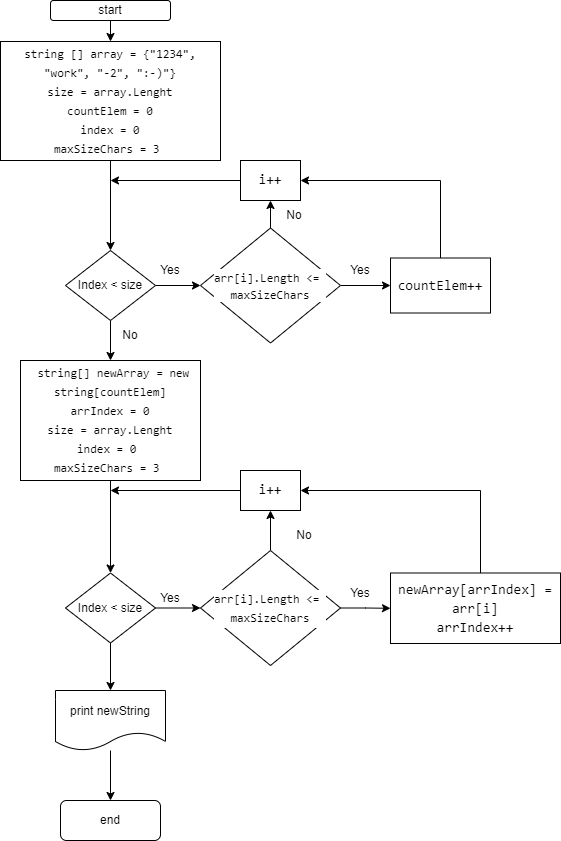

The diagram above was exported from draw.io. Its source (the exported page's mxGraphModel, read from the mxfile embedded in the PNG):
<mxGraphModel dx="827" dy="483" grid="1" gridSize="10" guides="1" tooltips="1" connect="1" arrows="1" fold="1" page="1" pageScale="1" pageWidth="827" pageHeight="1169" math="0" shadow="0">
  <root>
    <mxCell id="0" />
    <mxCell id="1" parent="0" />
    <mxCell id="HBvRyRezTDYkqfmCSDY9-4" style="edgeStyle=orthogonalEdgeStyle;rounded=0;orthogonalLoop=1;jettySize=auto;html=1;exitX=0.5;exitY=1;exitDx=0;exitDy=0;entryX=0.5;entryY=0;entryDx=0;entryDy=0;" parent="1" source="HBvRyRezTDYkqfmCSDY9-1" target="HBvRyRezTDYkqfmCSDY9-3" edge="1">
      <mxGeometry relative="1" as="geometry" />
    </mxCell>
    <mxCell id="HBvRyRezTDYkqfmCSDY9-1" value="start" style="rounded=1;whiteSpace=wrap;html=1;" parent="1" vertex="1">
      <mxGeometry x="200" width="120" height="20" as="geometry" />
    </mxCell>
    <mxCell id="HBvRyRezTDYkqfmCSDY9-9" style="edgeStyle=orthogonalEdgeStyle;rounded=0;orthogonalLoop=1;jettySize=auto;html=1;exitX=0.5;exitY=1;exitDx=0;exitDy=0;entryX=0.5;entryY=0;entryDx=0;entryDy=0;" parent="1" source="HBvRyRezTDYkqfmCSDY9-3" edge="1">
      <mxGeometry relative="1" as="geometry">
        <mxPoint x="260" y="140" as="targetPoint" />
      </mxGeometry>
    </mxCell>
    <mxCell id="l4jdIjufh9AV-IowMOlD-4" style="edgeStyle=orthogonalEdgeStyle;rounded=0;orthogonalLoop=1;jettySize=auto;html=1;entryX=0.5;entryY=0;entryDx=0;entryDy=0;fontSize=12;fontColor=#000000;" edge="1" parent="1" source="HBvRyRezTDYkqfmCSDY9-3" target="l4jdIjufh9AV-IowMOlD-3">
      <mxGeometry relative="1" as="geometry" />
    </mxCell>
    <mxCell id="HBvRyRezTDYkqfmCSDY9-3" value="&lt;div style=&quot;font-family: Consolas, &amp;quot;Courier New&amp;quot;, monospace; line-height: 19px;&quot;&gt;&lt;span style=&quot;background-color: rgb(255, 255, 255);&quot;&gt;&lt;font style=&quot;font-size: 12px;&quot;&gt;string [] array = {&quot;1234&quot;, &quot;work&quot;, &quot;-2&quot;, &quot;:-)&quot;}&lt;/font&gt;&lt;/span&gt;&lt;/div&gt;&lt;div style=&quot;font-family: Consolas, &amp;quot;Courier New&amp;quot;, monospace; line-height: 19px;&quot;&gt;&lt;span style=&quot;background-color: rgb(255, 255, 255);&quot;&gt;&lt;font style=&quot;font-size: 12px;&quot;&gt;size = array.Lenght&lt;/font&gt;&lt;/span&gt;&lt;/div&gt;&lt;div style=&quot;font-family: Consolas, &amp;quot;Courier New&amp;quot;, monospace; line-height: 19px;&quot;&gt;&lt;div style=&quot;line-height: 19px;&quot;&gt;&lt;span style=&quot;background-color: rgb(255, 255, 255);&quot;&gt;&lt;font style=&quot;font-size: 12px;&quot;&gt;countElem = 0&lt;/font&gt;&lt;/span&gt;&lt;/div&gt;&lt;div style=&quot;line-height: 19px;&quot;&gt;&lt;span style=&quot;background-color: rgb(255, 255, 255);&quot;&gt;&lt;font style=&quot;font-size: 12px;&quot;&gt;index = 0&lt;/font&gt;&lt;/span&gt;&lt;/div&gt;&lt;div style=&quot;line-height: 19px;&quot;&gt;&lt;div style=&quot;line-height: 19px;&quot;&gt;&lt;font style=&quot;font-size: 12px;&quot;&gt;maxSizeChars = 3&amp;nbsp;&lt;/font&gt;&lt;/div&gt;&lt;/div&gt;&lt;/div&gt;" style="shape=parallelogram;perimeter=parallelogramPerimeter;whiteSpace=wrap;html=1;fixedSize=1;size=0;align=center;" parent="1" vertex="1">
      <mxGeometry x="150" y="41" width="220" height="119" as="geometry" />
    </mxCell>
    <mxCell id="HBvRyRezTDYkqfmCSDY9-5" style="edgeStyle=orthogonalEdgeStyle;rounded=0;orthogonalLoop=1;jettySize=auto;html=1;exitX=0.5;exitY=1;exitDx=0;exitDy=0;" parent="1" source="HBvRyRezTDYkqfmCSDY9-3" target="HBvRyRezTDYkqfmCSDY9-3" edge="1">
      <mxGeometry relative="1" as="geometry" />
    </mxCell>
    <mxCell id="l4jdIjufh9AV-IowMOlD-8" style="edgeStyle=orthogonalEdgeStyle;rounded=0;orthogonalLoop=1;jettySize=auto;html=1;fontSize=12;fontColor=#000000;" edge="1" parent="1" source="l4jdIjufh9AV-IowMOlD-3" target="l4jdIjufh9AV-IowMOlD-7">
      <mxGeometry relative="1" as="geometry" />
    </mxCell>
    <mxCell id="l4jdIjufh9AV-IowMOlD-23" style="edgeStyle=orthogonalEdgeStyle;rounded=0;orthogonalLoop=1;jettySize=auto;html=1;entryX=0.5;entryY=0;entryDx=0;entryDy=0;fontSize=12;fontColor=#000000;" edge="1" parent="1" source="l4jdIjufh9AV-IowMOlD-3" target="l4jdIjufh9AV-IowMOlD-22">
      <mxGeometry relative="1" as="geometry" />
    </mxCell>
    <mxCell id="l4jdIjufh9AV-IowMOlD-3" value="Index &amp;lt; size&lt;br&gt;" style="rhombus;whiteSpace=wrap;html=1;labelBackgroundColor=#FFFFFF;fontSize=12;fontColor=#000000;" vertex="1" parent="1">
      <mxGeometry x="215" y="250" width="90" height="70" as="geometry" />
    </mxCell>
    <mxCell id="l4jdIjufh9AV-IowMOlD-11" style="edgeStyle=orthogonalEdgeStyle;rounded=0;orthogonalLoop=1;jettySize=auto;html=1;entryX=0;entryY=0.5;entryDx=0;entryDy=0;fontSize=12;fontColor=#000000;" edge="1" parent="1" source="l4jdIjufh9AV-IowMOlD-7" target="l4jdIjufh9AV-IowMOlD-10">
      <mxGeometry relative="1" as="geometry" />
    </mxCell>
    <mxCell id="l4jdIjufh9AV-IowMOlD-18" style="edgeStyle=orthogonalEdgeStyle;rounded=0;orthogonalLoop=1;jettySize=auto;html=1;fontSize=12;fontColor=#000000;" edge="1" parent="1" source="l4jdIjufh9AV-IowMOlD-7" target="l4jdIjufh9AV-IowMOlD-16">
      <mxGeometry relative="1" as="geometry" />
    </mxCell>
    <mxCell id="l4jdIjufh9AV-IowMOlD-7" value="&lt;div style=&quot;font-family: Consolas, &amp;quot;Courier New&amp;quot;, monospace; line-height: 19px;&quot;&gt;&lt;font style=&quot;font-size: 12px;&quot;&gt;arr[i].Length &amp;lt;=&amp;nbsp;&lt;br&gt;&lt;/font&gt;&lt;/div&gt;&lt;span style=&quot;font-family: Consolas, &amp;quot;Courier New&amp;quot;, monospace;&quot;&gt;&lt;font style=&quot;font-size: 12px;&quot;&gt;maxSizeChars&lt;/font&gt;&lt;/span&gt;" style="rhombus;whiteSpace=wrap;html=1;labelBackgroundColor=#FFFFFF;fontSize=12;fontColor=#000000;" vertex="1" parent="1">
      <mxGeometry x="350" y="227.5" width="140" height="115" as="geometry" />
    </mxCell>
    <mxCell id="l4jdIjufh9AV-IowMOlD-9" value="Yes" style="text;html=1;strokeColor=none;fillColor=none;align=center;verticalAlign=middle;whiteSpace=wrap;rounded=0;labelBackgroundColor=none;fontSize=12;fontColor=#000000;" vertex="1" parent="1">
      <mxGeometry x="290" y="255" width="60" height="30" as="geometry" />
    </mxCell>
    <mxCell id="l4jdIjufh9AV-IowMOlD-17" style="edgeStyle=orthogonalEdgeStyle;rounded=0;orthogonalLoop=1;jettySize=auto;html=1;entryX=1;entryY=0.5;entryDx=0;entryDy=0;fontSize=12;fontColor=#000000;" edge="1" parent="1" source="l4jdIjufh9AV-IowMOlD-10" target="l4jdIjufh9AV-IowMOlD-16">
      <mxGeometry relative="1" as="geometry">
        <Array as="points">
          <mxPoint x="590" y="180" />
        </Array>
      </mxGeometry>
    </mxCell>
    <mxCell id="l4jdIjufh9AV-IowMOlD-10" value="&lt;div style=&quot;font-family: Consolas, &amp;quot;Courier New&amp;quot;, monospace; font-size: 14px; line-height: 19px;&quot;&gt;countElem++&lt;/div&gt;" style="rounded=0;whiteSpace=wrap;html=1;labelBackgroundColor=none;fontSize=12;fontColor=#000000;" vertex="1" parent="1">
      <mxGeometry x="540" y="257.5" width="100" height="55" as="geometry" />
    </mxCell>
    <mxCell id="l4jdIjufh9AV-IowMOlD-12" value="Yes" style="text;html=1;strokeColor=none;fillColor=none;align=center;verticalAlign=middle;whiteSpace=wrap;rounded=0;labelBackgroundColor=none;fontSize=12;fontColor=#000000;" vertex="1" parent="1">
      <mxGeometry x="480" y="255" width="60" height="30" as="geometry" />
    </mxCell>
    <mxCell id="l4jdIjufh9AV-IowMOlD-21" style="edgeStyle=orthogonalEdgeStyle;rounded=0;orthogonalLoop=1;jettySize=auto;html=1;fontSize=12;fontColor=#000000;" edge="1" parent="1" source="l4jdIjufh9AV-IowMOlD-16">
      <mxGeometry relative="1" as="geometry">
        <mxPoint x="260" y="180" as="targetPoint" />
      </mxGeometry>
    </mxCell>
    <mxCell id="l4jdIjufh9AV-IowMOlD-16" value="&lt;span style=&quot;font-family: Consolas, &amp;quot;Courier New&amp;quot;, monospace; font-size: 14px;&quot;&gt;i++&lt;/span&gt;" style="rounded=0;whiteSpace=wrap;html=1;labelBackgroundColor=none;fontSize=12;fontColor=#000000;" vertex="1" parent="1">
      <mxGeometry x="390" y="160" width="60" height="40" as="geometry" />
    </mxCell>
    <mxCell id="l4jdIjufh9AV-IowMOlD-19" value="No" style="text;html=1;strokeColor=none;fillColor=none;align=center;verticalAlign=middle;whiteSpace=wrap;rounded=0;labelBackgroundColor=none;fontSize=12;fontColor=#000000;" vertex="1" parent="1">
      <mxGeometry x="414" y="200" width="60" height="30" as="geometry" />
    </mxCell>
    <mxCell id="l4jdIjufh9AV-IowMOlD-49" style="edgeStyle=orthogonalEdgeStyle;rounded=0;orthogonalLoop=1;jettySize=auto;html=1;entryX=0.5;entryY=0;entryDx=0;entryDy=0;fontSize=12;fontColor=#000000;" edge="1" parent="1" source="l4jdIjufh9AV-IowMOlD-22" target="l4jdIjufh9AV-IowMOlD-48">
      <mxGeometry relative="1" as="geometry" />
    </mxCell>
    <mxCell id="l4jdIjufh9AV-IowMOlD-22" value="&lt;div style=&quot;font-family: Consolas, &amp;quot;Courier New&amp;quot;, monospace; line-height: 19px;&quot;&gt;&lt;div style=&quot;&quot;&gt;&amp;nbsp;string[] newArray = new string[countElem]&lt;/div&gt;&lt;div style=&quot;&quot;&gt;&lt;span style=&quot;background-color: initial;&quot;&gt;arrIndex&lt;/span&gt;&lt;span style=&quot;background-color: initial;&quot;&gt; &lt;/span&gt;&lt;span style=&quot;background-color: initial;&quot;&gt;=&lt;/span&gt;&lt;span style=&quot;background-color: initial;&quot;&gt; &lt;/span&gt;&lt;span style=&quot;background-color: initial;&quot;&gt;0&lt;/span&gt;&lt;/div&gt;&lt;div style=&quot;&quot;&gt;&lt;div style=&quot;line-height: 19px;&quot;&gt;&lt;span style=&quot;background-color: rgb(255, 255, 255);&quot;&gt;size = array.Lenght&lt;/span&gt;&lt;/div&gt;&lt;div style=&quot;line-height: 19px;&quot;&gt;&lt;div style=&quot;line-height: 19px;&quot;&gt;&lt;span style=&quot;background-color: rgb(255, 255, 255);&quot;&gt;index = 0&amp;nbsp;&lt;/span&gt;&lt;/div&gt;&lt;div style=&quot;line-height: 19px;&quot;&gt;&lt;span style=&quot;&quot;&gt;maxSizeChars = 3&amp;nbsp;&lt;/span&gt;&lt;span style=&quot;background-color: rgb(255, 255, 255);&quot;&gt;&lt;br&gt;&lt;/span&gt;&lt;/div&gt;&lt;/div&gt;&lt;/div&gt;&lt;/div&gt;" style="rounded=0;whiteSpace=wrap;html=1;labelBackgroundColor=none;fontSize=12;fontColor=#000000;" vertex="1" parent="1">
      <mxGeometry x="170" y="360" width="180" height="120" as="geometry" />
    </mxCell>
    <mxCell id="l4jdIjufh9AV-IowMOlD-24" value="No" style="text;html=1;strokeColor=none;fillColor=none;align=center;verticalAlign=middle;whiteSpace=wrap;rounded=0;labelBackgroundColor=none;fontSize=12;fontColor=#000000;" vertex="1" parent="1">
      <mxGeometry x="250" y="320" width="60" height="30" as="geometry" />
    </mxCell>
    <mxCell id="l4jdIjufh9AV-IowMOlD-52" style="edgeStyle=orthogonalEdgeStyle;rounded=0;orthogonalLoop=1;jettySize=auto;html=1;entryX=0;entryY=0.5;entryDx=0;entryDy=0;fontSize=12;fontColor=#000000;" edge="1" parent="1" source="l4jdIjufh9AV-IowMOlD-48" target="l4jdIjufh9AV-IowMOlD-51">
      <mxGeometry relative="1" as="geometry" />
    </mxCell>
    <mxCell id="l4jdIjufh9AV-IowMOlD-68" style="edgeStyle=orthogonalEdgeStyle;rounded=0;orthogonalLoop=1;jettySize=auto;html=1;entryX=0.5;entryY=0;entryDx=0;entryDy=0;fontSize=12;fontColor=#000000;" edge="1" parent="1" source="l4jdIjufh9AV-IowMOlD-48" target="l4jdIjufh9AV-IowMOlD-66">
      <mxGeometry relative="1" as="geometry" />
    </mxCell>
    <mxCell id="l4jdIjufh9AV-IowMOlD-48" value="Index &amp;lt; size&lt;br&gt;" style="rhombus;whiteSpace=wrap;html=1;labelBackgroundColor=#FFFFFF;fontSize=12;fontColor=#000000;" vertex="1" parent="1">
      <mxGeometry x="215" y="572.5" width="90" height="70" as="geometry" />
    </mxCell>
    <mxCell id="l4jdIjufh9AV-IowMOlD-50" value="Yes" style="text;html=1;strokeColor=none;fillColor=none;align=center;verticalAlign=middle;whiteSpace=wrap;rounded=0;labelBackgroundColor=none;fontSize=12;fontColor=#000000;" vertex="1" parent="1">
      <mxGeometry x="290" y="582.5" width="60" height="30" as="geometry" />
    </mxCell>
    <mxCell id="l4jdIjufh9AV-IowMOlD-55" style="edgeStyle=orthogonalEdgeStyle;rounded=0;orthogonalLoop=1;jettySize=auto;html=1;exitX=1;exitY=0.5;exitDx=0;exitDy=0;fontSize=12;fontColor=#000000;" edge="1" parent="1" source="l4jdIjufh9AV-IowMOlD-51" target="l4jdIjufh9AV-IowMOlD-53">
      <mxGeometry relative="1" as="geometry" />
    </mxCell>
    <mxCell id="l4jdIjufh9AV-IowMOlD-60" style="edgeStyle=orthogonalEdgeStyle;rounded=0;orthogonalLoop=1;jettySize=auto;html=1;fontSize=12;fontColor=#000000;" edge="1" parent="1" source="l4jdIjufh9AV-IowMOlD-51" target="l4jdIjufh9AV-IowMOlD-56">
      <mxGeometry relative="1" as="geometry" />
    </mxCell>
    <mxCell id="l4jdIjufh9AV-IowMOlD-51" value="&lt;div style=&quot;font-family: Consolas, &amp;quot;Courier New&amp;quot;, monospace; line-height: 19px;&quot;&gt;&lt;div style=&quot;line-height: 19px;&quot;&gt;arr[i].Length &amp;lt;=&amp;nbsp;&lt;br&gt;&lt;/div&gt;maxSizeChars&lt;br&gt;&lt;/div&gt;" style="rhombus;whiteSpace=wrap;html=1;labelBackgroundColor=#FFFFFF;fontSize=12;fontColor=#000000;" vertex="1" parent="1">
      <mxGeometry x="350" y="550" width="140" height="115" as="geometry" />
    </mxCell>
    <mxCell id="l4jdIjufh9AV-IowMOlD-58" style="edgeStyle=orthogonalEdgeStyle;rounded=0;orthogonalLoop=1;jettySize=auto;html=1;entryX=1;entryY=0.5;entryDx=0;entryDy=0;fontSize=12;fontColor=#000000;" edge="1" parent="1" source="l4jdIjufh9AV-IowMOlD-53" target="l4jdIjufh9AV-IowMOlD-56">
      <mxGeometry relative="1" as="geometry">
        <Array as="points">
          <mxPoint x="630" y="490" />
        </Array>
      </mxGeometry>
    </mxCell>
    <mxCell id="l4jdIjufh9AV-IowMOlD-53" value="&lt;div style=&quot;font-family: Consolas, &amp;quot;Courier New&amp;quot;, monospace; font-size: 14px; line-height: 19px;&quot;&gt;&lt;div style=&quot;&quot;&gt;newArray[arrIndex] = arr[i]&lt;/div&gt;&lt;div style=&quot;&quot;&gt;&lt;span style=&quot;background-color: initial;&quot;&gt;arrIndex++&lt;/span&gt;&lt;/div&gt;&lt;/div&gt;" style="rounded=0;whiteSpace=wrap;html=1;labelBackgroundColor=none;fontSize=12;fontColor=#000000;" vertex="1" parent="1">
      <mxGeometry x="540" y="572.5" width="170" height="70.5" as="geometry" />
    </mxCell>
    <mxCell id="l4jdIjufh9AV-IowMOlD-63" style="edgeStyle=orthogonalEdgeStyle;rounded=0;orthogonalLoop=1;jettySize=auto;html=1;fontSize=12;fontColor=#000000;" edge="1" parent="1" source="l4jdIjufh9AV-IowMOlD-56">
      <mxGeometry relative="1" as="geometry">
        <mxPoint x="260" y="490" as="targetPoint" />
      </mxGeometry>
    </mxCell>
    <mxCell id="l4jdIjufh9AV-IowMOlD-56" value="&lt;span style=&quot;font-family: Consolas, &amp;quot;Courier New&amp;quot;, monospace; font-size: 14px;&quot;&gt;i++&lt;/span&gt;" style="rounded=0;whiteSpace=wrap;html=1;labelBackgroundColor=none;fontSize=12;fontColor=#000000;" vertex="1" parent="1">
      <mxGeometry x="390" y="470" width="60" height="40" as="geometry" />
    </mxCell>
    <mxCell id="l4jdIjufh9AV-IowMOlD-57" value="Yes" style="text;html=1;strokeColor=none;fillColor=none;align=center;verticalAlign=middle;whiteSpace=wrap;rounded=0;labelBackgroundColor=none;fontSize=12;fontColor=#000000;" vertex="1" parent="1">
      <mxGeometry x="480" y="578" width="60" height="30" as="geometry" />
    </mxCell>
    <mxCell id="l4jdIjufh9AV-IowMOlD-59" style="edgeStyle=orthogonalEdgeStyle;rounded=0;orthogonalLoop=1;jettySize=auto;html=1;exitX=0.5;exitY=1;exitDx=0;exitDy=0;fontSize=12;fontColor=#000000;" edge="1" parent="1" source="l4jdIjufh9AV-IowMOlD-56" target="l4jdIjufh9AV-IowMOlD-56">
      <mxGeometry relative="1" as="geometry" />
    </mxCell>
    <mxCell id="l4jdIjufh9AV-IowMOlD-61" value="No" style="text;html=1;strokeColor=none;fillColor=none;align=center;verticalAlign=middle;whiteSpace=wrap;rounded=0;labelBackgroundColor=none;fontSize=12;fontColor=#000000;" vertex="1" parent="1">
      <mxGeometry x="424" y="520" width="60" height="30" as="geometry" />
    </mxCell>
    <mxCell id="l4jdIjufh9AV-IowMOlD-70" style="edgeStyle=orthogonalEdgeStyle;rounded=0;orthogonalLoop=1;jettySize=auto;html=1;entryX=0.5;entryY=0;entryDx=0;entryDy=0;fontSize=12;fontColor=#000000;" edge="1" parent="1" source="l4jdIjufh9AV-IowMOlD-66" target="l4jdIjufh9AV-IowMOlD-69">
      <mxGeometry relative="1" as="geometry" />
    </mxCell>
    <mxCell id="l4jdIjufh9AV-IowMOlD-66" value="print newString" style="shape=document;whiteSpace=wrap;html=1;boundedLbl=1;labelBackgroundColor=none;fontSize=12;fontColor=#000000;" vertex="1" parent="1">
      <mxGeometry x="205" y="690" width="110" height="60" as="geometry" />
    </mxCell>
    <mxCell id="l4jdIjufh9AV-IowMOlD-69" value="end" style="rounded=1;whiteSpace=wrap;html=1;labelBackgroundColor=none;fontSize=12;fontColor=#000000;" vertex="1" parent="1">
      <mxGeometry x="210" y="800" width="100" height="40" as="geometry" />
    </mxCell>
  </root>
</mxGraphModel>